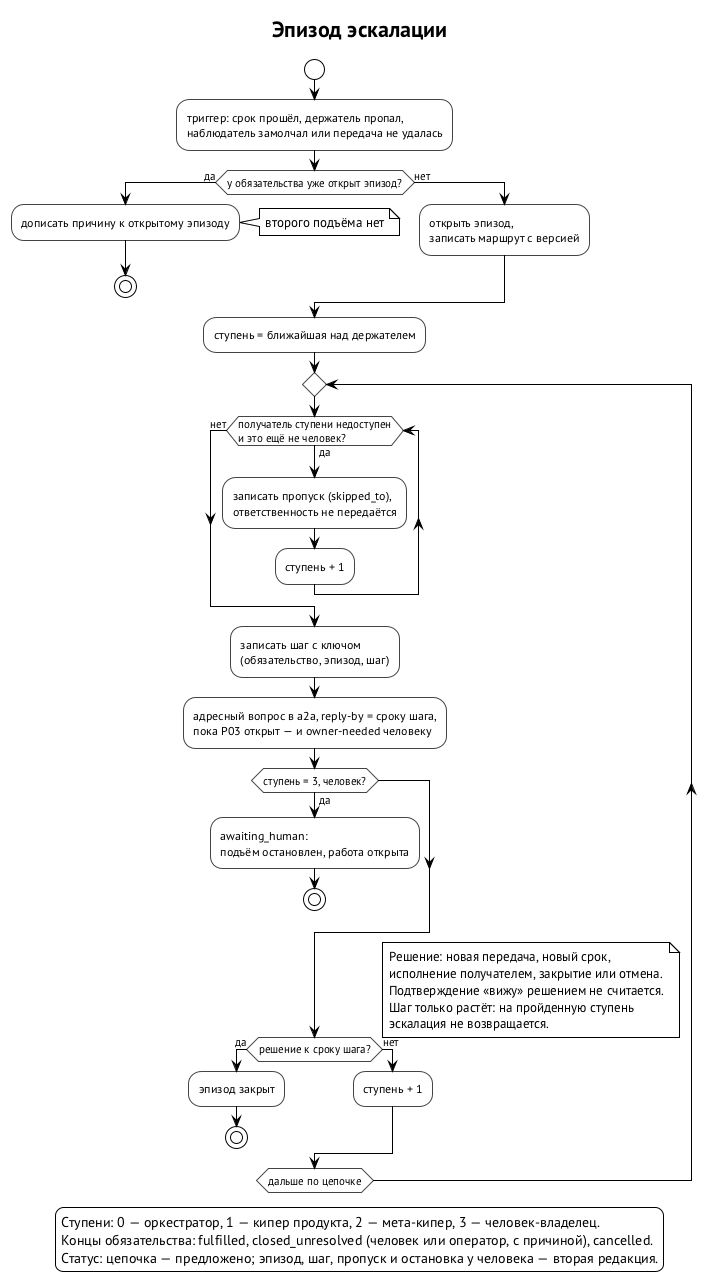

The diagram above was rendered by PlantUML. Its source (embedded in the PNG):
@startuml escalation-chain
' Рисунок книги кипера, глава 6. Эпизод эскалации: шаги по ступеням,
' пропуск недоступных, остановка у человека.
' Источник: curator-keeper spec/keeper.md §10.8 (PR #9 r1): «Эскалация»,
' «Недоступность держателя».
' Источник: ревью r1 (sol 1, 3; muse 4, 5): ключ (обязательство, эпизод, шаг),
' пропуск недоступных без передачи ответственности, awaiting_human,
' концы fulfilled / closed_unresolved / cancelled.
' Статус: цепочка — предложено (r1); эпизод, шаг, пропуск и концы —
' направление второй редакции.
!theme plain
skinparam defaultFontName "PT Sans"
skinparam shadowing false
skinparam ActivityBackgroundColor #FFFFFF
skinparam ActivityBorderColor #444444
title Эпизод эскалации

start
:триггер: срок прошёл, держатель пропал,
наблюдатель замолчал или передача не удалась;
if (у обязательства уже открыт эпизод?) then (да)
  :дописать причину к открытому эпизоду;
  note right: второго подъёма нет
  stop
else (нет)
  :открыть эпизод,
  записать маршрут с версией;
endif
:ступень = ближайшая над держателем;
repeat
  while (получатель ступени недоступен\nи это ещё не человек?) is (да)
    :записать пропуск (skipped_to),
    ответственность не передаётся;
    :ступень + 1;
  endwhile (нет)
  :записать шаг с ключом
  (обязательство, эпизод, шаг);
  :адресный вопрос в a2a, reply-by = сроку шага,
  пока P03 открыт — и owner-needed человеку;
  if (ступень = 3, человек?) then (да)
    :awaiting_human:
    подъём остановлен, работа открыта;
    stop
  endif
  if (решение к сроку шага?) then (да)
    :эпизод закрыт;
    stop
  else (нет)
    :ступень + 1;
  endif
repeat while (дальше по цепочке)

note right
  Решение: новая передача, новый срок,
  исполнение получателем, закрытие или отмена.
  Подтверждение «вижу» решением не считается.
  Шаг только растёт: на пройденную ступень
  эскалация не возвращается.
end note

legend bottom
  Ступени: 0 — оркестратор, 1 — кипер продукта, 2 — мета-кипер, 3 — человек-владелец.
  Концы обязательства: fulfilled, closed_unresolved (человек или оператор, с причиной), cancelled.
  Статус: цепочка — предложено; эпизод, шаг, пропуск и остановка у человека — вторая редакция.
endlegend
@enduml